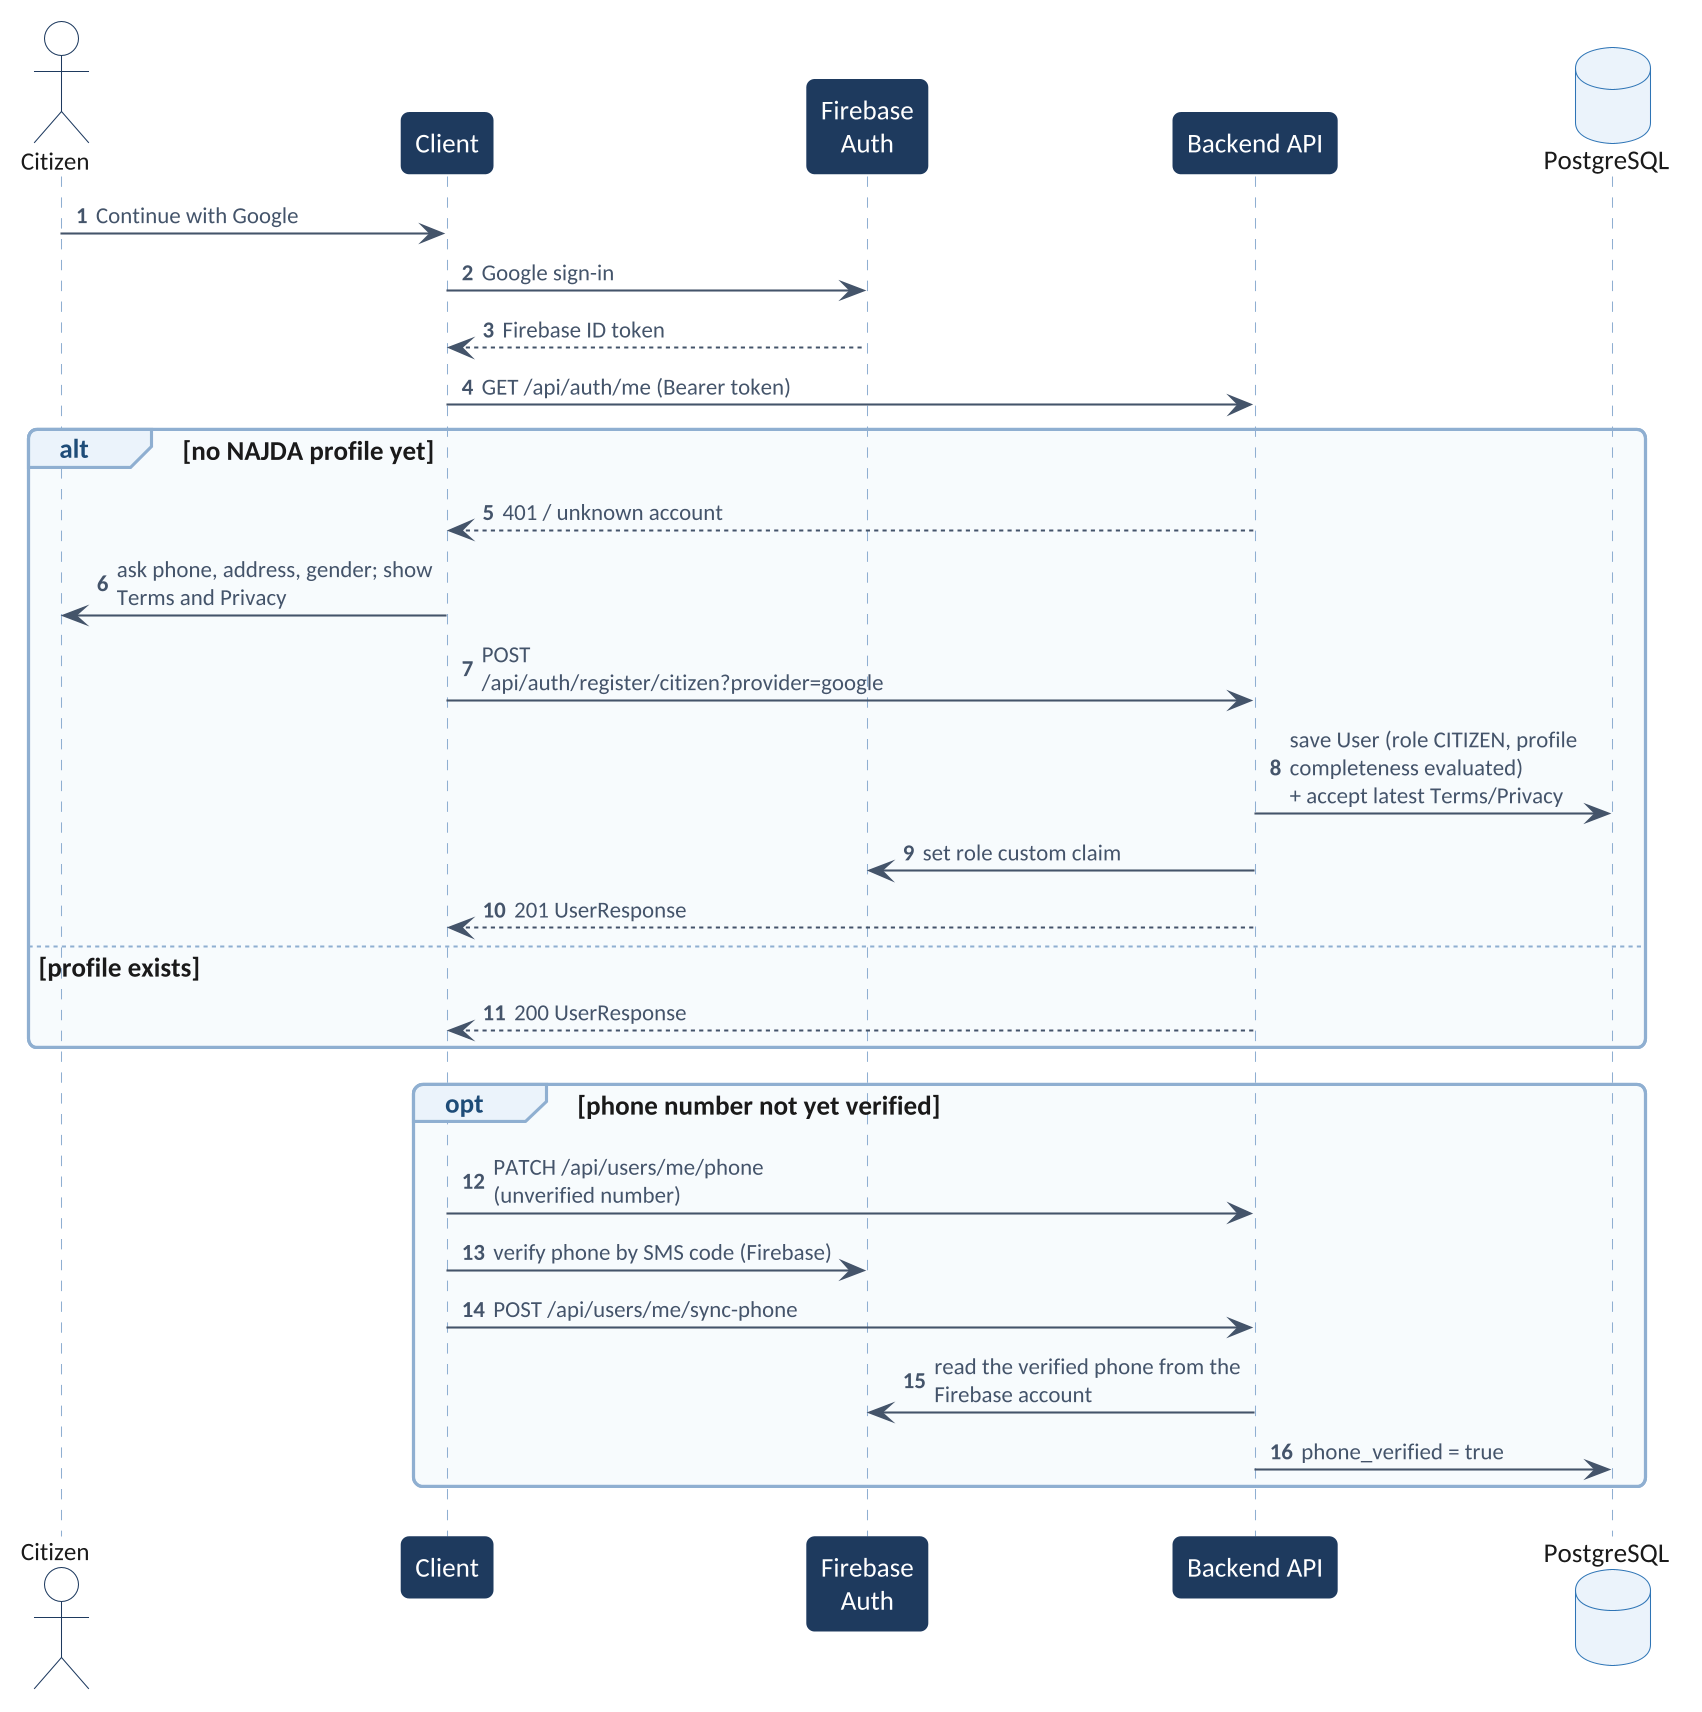

The diagram above was rendered by PlantUML. Its source (embedded in the PNG):
@startuml
!include theme.iuml
skinparam maxMessageSize 170
skinparam sequenceMessageAlign left
autonumber
actor "Citizen" as C
participant "Client" as A
participant "Firebase\nAuth" as FB
participant "Backend API" as API
database "PostgreSQL" as DB
C -> A : Continue with Google
A -> FB : Google sign-in
FB --> A : Firebase ID token
A -> API : GET /api/auth/me (Bearer token)
alt no NAJDA profile yet
  API --> A : 401 / unknown account
  A -> C : ask phone, address, gender; show Terms and Privacy
  A -> API : POST /api/auth/register/citizen?provider=google
  API -> DB : save User (role CITIZEN, profile completeness evaluated)\n+ accept latest Terms/Privacy
  API -> FB : set role custom claim
  API --> A : 201 UserResponse
else profile exists
  API --> A : 200 UserResponse
end
opt phone number not yet verified
  A -> API : PATCH /api/users/me/phone (unverified number)
  A -> FB : verify phone by SMS code (Firebase)
  A -> API : POST /api/users/me/sync-phone
  API -> FB : read the verified phone from the Firebase account
  API -> DB : phone_verified = true
end
@enduml